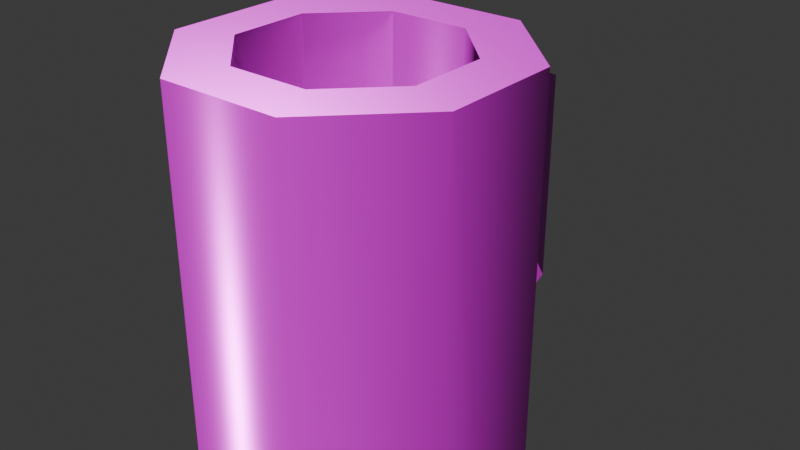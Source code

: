# Source: cup.blend  (saved by Blender 5.0.119; exported with 4.5.12 LTS)
import bpy
from mathutils import Matrix  # noqa: F401  (used for matrix-valued properties, if any)

bpy.ops.wm.read_factory_settings(use_empty=True)
scene = bpy.context.scene
scene.name = 'Scene'

# ---- collections
col_collection = bpy.data.collections.new('Collection'); scene.collection.children.link(col_collection)

# ---- images (referenced by path relative to the original .blend; pixels are not part of the script)
import os
ASSET_DIR = os.environ.get("B2B_ASSET_DIR", "")  # directory of the original .blend (textures are referenced by path, not embedded)
HERE = os.path.dirname(os.path.abspath(__file__))  # packed textures are extracted next to this script under _unpacked/

def load_image(name, relpath, width, height, colorspace="sRGB"):
    """Load a texture the original file referenced (path relative to the .blend, or extracted next to this script)."""
    p = next((c for c in (os.path.join(HERE, relpath), os.path.join(ASSET_DIR, relpath)) if relpath and os.path.exists(c)), "")
    if p:
        img = bpy.data.images.load(p, check_existing=True)
        img.name = name
    else:  # same state as the original file: an image datablock whose file is absent (Cycles renders it pink)
        img = bpy.data.images.new(name, width, height)
        img.source = "FILE"
        img.filepath = "//" + (relpath or name)
    img.colorspace_settings.name = colorspace
    return img
img_cup_worm_001_height_png = load_image('cup_WORM.001_Height.png', 'textures/cup/cup_WORM.001_Height.png', 1024, 1024, 'Non-Color')
img_cup_worm_001_basecolor_png = load_image('cup_WORM.001_BaseColor.png', 'textures/cup/cup_WORM.001_BaseColor.png', 1024, 1024, 'sRGB')
img_cup_worm_001_metallic_png = load_image('cup_WORM.001_Metallic.png', 'textures/cup/cup_WORM.001_Metallic.png', 1024, 1024, 'Non-Color')
img_cup_worm_001_roughness_png = load_image('cup_WORM.001_Roughness.png', 'textures/cup/cup_WORM.001_Roughness.png', 1024, 1024, 'Non-Color')
img_cup_worm_001_normal_png = load_image('cup_WORM.001_Normal.png', 'textures/cup/cup_WORM.001_Normal.png', 1024, 1024, 'Non-Color')

# ---- materials (node trees are filled in below, after node groups)
mat_worm_001 = bpy.data.materials.new('WORM.001')
mat_worm_001.use_backface_culling_lightprobe_volume = False
mat_worm_001.use_transparent_shadow = False

# ---- material node trees
mat_worm_001.use_nodes = True; mat_worm_001.node_tree.nodes.clear()
_N = mat_worm_001.node_tree.nodes; _L = mat_worm_001.node_tree.links
n0 = _N.new('ShaderNodeBsdfPrincipled'); n0.name = 'Principled BSDF'; n0.location = (10, 300)
n0.distribution = 'GGX'
n0.subsurface_method = 'RANDOM_WALK_SKIN'
n0.inputs[3].default_value = 1.45
n0.inputs[27].default_value = (0.0, 0.0, 0.0, 1.0)
n0.inputs[28].default_value = 1.0
n1 = _N.new('ShaderNodeOutputMaterial'); n1.name = 'Material Output'; n1.location = (300, 300)
n2 = _N.new('ShaderNodeTexImage'); n2.name = 'Image Texture'; n2.location = (84, -876)
n2.label = 'Displacement'
n2.image = img_cup_worm_001_height_png
n3 = _N.new('ShaderNodeDisplacement'); n3.name = 'Displacement'; n3.location = (110, -400)
n4 = _N.new('ShaderNodeTexImage'); n4.name = 'Image Texture.001'; n4.location = (84, -36)
n4.label = 'Base Color'
n4.image = img_cup_worm_001_basecolor_png
n5 = _N.new('ShaderNodeTexImage'); n5.name = 'Image Texture.002'; n5.location = (84, -316)
n5.label = 'Metallic'
n5.image = img_cup_worm_001_metallic_png
n6 = _N.new('ShaderNodeTexImage'); n6.name = 'Image Texture.003'; n6.location = (84, -596)
n6.label = 'Roughness'
n6.image = img_cup_worm_001_roughness_png
n7 = _N.new('ShaderNodeTexImage'); n7.name = 'Image Texture.004'; n7.location = (84, -1156)
n7.label = 'Normal'
n7.image = img_cup_worm_001_normal_png
n8 = _N.new('ShaderNodeNormalMap'); n8.name = 'Normal Map'; n8.location = (-240, -620)
n9 = _N.new('ShaderNodeMapping'); n9.name = 'Mapping'; n9.location = (229, -36)
n10 = _N.new('NodeReroute'); n10.name = 'Reroute'; n10.location = (34, -706)
n10.width = 14
n10.socket_idname = 'NodeSocketVector'
n11 = _N.new('ShaderNodeTexCoord'); n11.name = 'Texture Coordinate'; n11.location = (29, -36)
n12 = _N.new('NodeFrame'); n12.name = 'Frame'; n12.location = (-1269, 336)
n12.label = 'Mapping'
n12.width = 398
n13 = _N.new('NodeFrame'); n13.name = 'Frame.001'; n13.location = (-624, 536)
n13.label = 'Textures'
n13.width = 353
n2.parent = n13
n4.parent = n13
n5.parent = n13
n6.parent = n13
n7.parent = n13
n9.parent = n12
n10.parent = n13
n11.parent = n12
_L.new(n0.outputs[0], n1.inputs[0])
_L.new(n2.outputs[0], n3.inputs[0])
_L.new(n3.outputs[0], n1.inputs[2])
_L.new(n4.outputs[0], n0.inputs[0])
_L.new(n5.outputs[0], n0.inputs[1])
_L.new(n6.outputs[0], n0.inputs[2])
_L.new(n7.outputs[0], n8.inputs[1])
_L.new(n8.outputs[0], n0.inputs[5])
_L.new(n10.outputs[0], n4.inputs[0])
_L.new(n10.outputs[0], n5.inputs[0])
_L.new(n10.outputs[0], n6.inputs[0])
_L.new(n10.outputs[0], n2.inputs[0])
_L.new(n10.outputs[0], n7.inputs[0])
_L.new(n9.outputs[0], n10.inputs[0])
_L.new(n11.outputs[2], n9.inputs[0])
n1.is_active_output = True

# ---- world
world_world = bpy.data.worlds.new('World'); scene.world = world_world
world_world.use_nodes = True; world_world.node_tree.nodes.clear()
_N = world_world.node_tree.nodes; _L = world_world.node_tree.links
n0 = _N.new('ShaderNodeOutputWorld'); n0.name = 'World Output'; n0.location = (200, 100)
n1 = _N.new('ShaderNodeBackground'); n1.name = 'Background'; n1.location = (-200, 100)
n1.inputs[0].default_value = (0.05088, 0.05088, 0.05088, 1.0)
_L.new(n1.outputs[0], n0.inputs[0])
n0.is_active_output = True
world_world.color = (0.05088, 0.05088, 0.05088)
world_world.sun_shadow_jitter_overblur = 0.0

# ---- meshes
me_cup_lod_1 = bpy.data.meshes.new('Cup-LOD-1')
me_cup_lod_1.from_pydata([(-0.09668, -0.04004, -0.001746), (-0.06332, -0.02623, 0.2399), (-0.09668, 0.04004, -0.001746), (-0.06332, 0.02623, 0.2399), (-0.01912, 0.1183, 0.05222), (-0.02623, 0.06332, 0.2399), (0.01912, 0.1183, 0.05222), (0.02623, 0.06332, 0.2399), (0.09668, 0.04004, -0.001746), (0.06332, 0.02623, 0.2399), (0.09668, -0.04004, -0.001746), (0.06332, -0.02623, 0.2399), (0.04004, -0.09668, -0.001746), (0.02623, -0.06332, 0.2399), (-0.04004, -0.09668, -0.001746), (-0.02623, -0.06332, 0.2399), (-0.09668, 0.04004, 0.2394), (-0.09668, -0.04004, 0.2394), (-0.01912, 0.1183, 0.1625), (0.01912, 0.1183, 0.1625), (0.09668, 0.04004, 0.2394), (0.09668, -0.04004, 0.2394), (0.04004, -0.09668, 0.2394), (-0.04004, -0.09668, 0.2394), (-0.05987, 0.0248, 0.01171), (-0.05987, -0.0248, 0.01171), (-0.0248, 0.05987, 0.01171), (0.0248, 0.05987, 0.01171), (0.05987, 0.0248, 0.01171), (0.05987, -0.0248, 0.01171), (0.0248, -0.05987, 0.01171), (-0.0248, -0.05987, 0.01171), (-0.04004, 0.09668, 0.2394), (-0.04004, 0.09668, -0.001746), (0.04004, 0.09668, -0.001746), (0.04004, 0.09668, 0.2394), (-0.01912, 0.1516, 0.1472), (-0.01912, 0.1516, 0.06744), (0.01912, 0.1516, 0.06744), (0.01912, 0.1516, 0.1472), (-0.01912, 0.09668, 0.2164), (-0.01912, 0.09668, -0.001746), (0.01912, 0.09668, 0.2164), (0.01912, 0.09668, -0.001746), (-0.01912, 0.1732, 0.1815), (-0.01912, 0.1732, 0.03319), (0.01912, 0.1732, 0.1815), (0.01912, 0.1732, 0.03319), (-2.328e-10, 0.0, 0.01171), (9.313e-10, -2.794e-09, -0.001746)], [], [(0, 17, 16, 2), (2, 16, 32, 33), (34, 35, 20, 8), (8, 20, 21, 10), (10, 21, 22, 12), (11, 9, 28, 29), (12, 22, 23, 14), (14, 23, 17, 0), (34, 8, 49), (1, 3, 16, 17), (3, 5, 32, 16), (5, 7, 35, 32), (7, 9, 20, 35), (9, 11, 21, 20), (11, 13, 22, 21), (13, 15, 23, 22), (15, 1, 17, 23), (30, 29, 48), (7, 5, 26, 27), (3, 1, 25, 24), (1, 15, 31, 25), (13, 11, 29, 30), (9, 7, 27, 28), (5, 3, 24, 26), (15, 13, 30, 31), (33, 32, 35, 34), (45, 44, 46, 47), (43, 41, 45, 47), (40, 42, 46, 44), (18, 4, 41, 40), (6, 19, 42, 43), (37, 36, 44, 45), (39, 38, 47, 46), (36, 18, 40, 44), (4, 37, 45, 41), (38, 6, 43, 47), (19, 39, 46, 42), (37, 4, 6, 38), (4, 18, 19, 6), (18, 36, 39, 19), (37, 38, 39, 36), (10, 12, 49), (33, 34, 49), (0, 2, 49), (14, 0, 49), (8, 10, 49), (25, 31, 48), (24, 25, 48), (27, 26, 48), (29, 28, 48), (31, 30, 48), (28, 27, 48), (26, 24, 48), (12, 14, 49), (2, 33, 49)])
me_cup_lod_1.polygons.foreach_set('use_smooth', [True] * 55)
_k = set([(0, 2), (0, 14), (1, 3), (1, 15), (2, 33), (3, 5), (4, 6), (4, 18), (4, 37), (4, 41), (5, 7), (6, 19), (6, 38), (6, 43), (7, 9), (8, 10), (8, 34), (9, 11), (10, 12), (11, 13), (12, 14), (13, 15), (16, 17), (16, 32), (17, 23), (18, 19), (18, 36), (18, 40), (19, 39), (19, 42), (20, 21), (20, 35), (21, 22), (22, 23), (24, 25), (24, 26), (25, 31), (26, 27), (27, 28), (28, 29), (29, 30), (30, 31), (32, 35), (33, 34), (36, 37), (36, 39), (36, 44), (37, 38), (37, 45), (38, 39), (38, 47), (39, 46), (40, 44), (41, 45), (42, 46), (43, 47), (44, 45), (44, 46), (45, 47), (46, 47)])
me_cup_lod_1.attributes.new('sharp_edge', 'BOOLEAN', 'EDGE').data.foreach_set('value', [ (min(e.vertices), max(e.vertices)) in _k for e in me_cup_lod_1.edges])
_uv = me_cup_lod_1.uv_layers.new(name='UVMap')
_uv.uv.foreach_set('vector', [0.0002893, 0.0002894, 0.3608, 0.0002893, 0.3608, 0.12, 0.0002893, 0.12, 0.0002893, 0.12, 0.3608, 0.12, 0.3608, 0.2398, 0.0002893, 0.2398, 0.0002894, 0.3595, 0.3608, 0.3595, 0.3608, 0.4793, 0.0002894, 0.4793, 0.0002894, 0.4793, 0.3608, 0.4793, 0.3608, 0.599, 0.0002894, 0.599, 0.0002894, 0.599, 0.3608, 0.599, 0.3608, 0.7188, 0.0002894, 0.7188, 0.7056, 0.5491, 0.7022, 0.6275, 0.3614, 0.6104, 0.3647, 0.5363, 0.0002894, 0.7188, 0.3608, 0.7188, 0.3608, 0.8385, 0.0002895, 0.8385, 0.0002895, 0.8385, 0.3608, 0.8385, 0.3608, 0.9583, 0.0002895, 0.9583, 0.9997, 0.7385, 0.9997, 0.8583, 0.8552, 0.7984, 0.4113, 0.7334, 0.4113, 0.8118, 0.3614, 0.8325, 0.3614, 0.7127, 0.4113, 0.8118, 0.4667, 0.8673, 0.4461, 0.9172, 0.3614, 0.8325, 0.4667, 0.8673, 0.5452, 0.8673, 0.5658, 0.9172, 0.4461, 0.9172, 0.5452, 0.8673, 0.6006, 0.8118, 0.6505, 0.8325, 0.5658, 0.9172, 0.6006, 0.8118, 0.6006, 0.7334, 0.6505, 0.7127, 0.6505, 0.8325, 0.6006, 0.7334, 0.5452, 0.6779, 0.5658, 0.628, 0.6505, 0.7127, 0.5452, 0.6779, 0.4667, 0.6779, 0.4461, 0.628, 0.5658, 0.628, 0.4667, 0.6779, 0.4113, 0.7334, 0.3614, 0.7127, 0.4461, 0.628, 0.9225, 0.5025, 0.9225, 0.5767, 0.833, 0.5396, 0.7056, 0.07864, 0.7081, 0.157, 0.367, 0.1656, 0.3647, 0.09145, 0.7095, 0.2354, 0.71, 0.3139, 0.3688, 0.3139, 0.3684, 0.2397, 0.71, 0.3139, 0.7095, 0.3923, 0.3684, 0.388, 0.3688, 0.3139, 0.7081, 0.4707, 0.7056, 0.5491, 0.3647, 0.5363, 0.367, 0.4622, 0.7022, 0.0002893, 0.7056, 0.07864, 0.3647, 0.09145, 0.3614, 0.01737, 0.7081, 0.157, 0.7095, 0.2354, 0.3684, 0.2397, 0.367, 0.1656, 0.7095, 0.3923, 0.7081, 0.4707, 0.367, 0.4622, 0.3684, 0.388, 0.0002893, 0.2398, 0.3608, 0.2398, 0.3608, 0.3595, 0.0002894, 0.3595, 0.8329, 0.2278, 0.8329, 0.4495, 0.7757, 0.4495, 0.7757, 0.2278, 0.6511, 0.628, 0.7083, 0.628, 0.7083, 0.7538, 0.6511, 0.7538, 0.7083, 0.8802, 0.6511, 0.8802, 0.6511, 0.7544, 0.7083, 0.7544, 0.7106, 0.5726, 0.7106, 0.4078, 0.7429, 0.3271, 0.7429, 0.6533, 0.7429, 0.08097, 0.7429, 0.2458, 0.7106, 0.3265, 0.7106, 0.0002893, 0.8652, 0.279, 0.8652, 0.3983, 0.8329, 0.4495, 0.8329, 0.2278, 0.7435, 0.3983, 0.7435, 0.279, 0.7757, 0.2278, 0.7757, 0.4495, 0.9863, 0.2359, 0.9863, 0.2907, 0.9263, 0.3536, 0.9263, 0.2278, 0.8657, 0.2907, 0.8657, 0.2359, 0.9257, 0.2278, 0.9257, 0.3536, 0.9697, 0.008369, 0.9697, 0.06319, 0.9097, 0.1261, 0.9097, 0.0002893, 0.9231, 0.513, 0.9231, 0.4582, 0.9831, 0.4501, 0.9831, 0.5759, 0.788, 0.02403, 0.8995, 0.0002893, 0.86, 0.08638, 0.8355, 0.08735, 0.8995, 0.0002893, 0.9091, 0.2272, 0.8519, 0.1376, 0.86, 0.08638, 0.9091, 0.2272, 0.7435, 0.2272, 0.8332, 0.131, 0.8519, 0.1376, 0.788, 0.02403, 0.8355, 0.08735, 0.8332, 0.131, 0.7435, 0.2272, 0.915, 0.943, 0.7953, 0.943, 0.8552, 0.7984, 0.915, 0.6539, 0.9997, 0.7385, 0.8552, 0.7984, 0.7106, 0.7385, 0.7953, 0.6539, 0.8552, 0.7984, 0.7106, 0.8583, 0.7106, 0.7385, 0.8552, 0.7984, 0.9997, 0.8583, 0.915, 0.943, 0.8552, 0.7984, 0.7959, 0.4501, 0.8701, 0.4501, 0.833, 0.5396, 0.7435, 0.5025, 0.7959, 0.4501, 0.833, 0.5396, 0.7959, 0.6291, 0.7435, 0.5767, 0.833, 0.5396, 0.9225, 0.5767, 0.8701, 0.6291, 0.833, 0.5396, 0.8701, 0.4501, 0.9225, 0.5025, 0.833, 0.5396, 0.8701, 0.6291, 0.7959, 0.6291, 0.833, 0.5396, 0.7435, 0.5767, 0.7435, 0.5025, 0.833, 0.5396, 0.7953, 0.943, 0.7106, 0.8583, 0.8552, 0.7984, 0.7953, 0.6539, 0.915, 0.6539, 0.8552, 0.7984])
me_cup_lod_1.materials.append(mat_worm_001)
me_cup_lod_1.update()

# ---- objects
ob_cup_lod_1 = bpy.data.objects.new('Cup-LOD-1', me_cup_lod_1)

# ---- transforms, parenting, visibility, modifiers, constraints
ob_cup_lod_1.location = (0.0, 0.0, 0.0)

# ---- collection membership
col_collection.objects.link(ob_cup_lod_1)

# ---- scene / render settings (as saved in the file)
scene.frame_start = 1; scene.frame_end = 250; scene.frame_set(0)
scene.render.engine = 'BLENDER_EEVEE_NEXT'
scene.render.bake_bias = 0.0
scene.render.bake_samples = 0
scene.cycles.sampling_pattern = 'TABULATED_SOBOL'
scene.eevee.use_volume_custom_range = False
bpy.context.view_layer.update()

# ---- added for rendering (the .blend has no active camera and no usable light): camera, sun
cam_auto = bpy.data.cameras.new('AutoCamera')
cam_auto.lens = 50.0
cam_auto.sensor_width = 36.0
cam_auto.clip_end = 1000.0
ob_auto_camera = bpy.data.objects.new('AutoCamera', cam_auto)
scene.collection.objects.link(ob_auto_camera)
ob_auto_camera.location = (0.379899, -0.417621, 0.422982)
ob_auto_camera.rotation_euler = (1.09748, -7.21219e-08, 0.694738)
scene.camera = ob_auto_camera
light_auto_sun = bpy.data.lights.new('AutoSun', 'SUN')
light_auto_sun.energy = 3.0
light_auto_sun.angle = 0.0523599
ob_auto_sun = bpy.data.objects.new('AutoSun', light_auto_sun)
scene.collection.objects.link(ob_auto_sun)
ob_auto_sun.rotation_euler = (0.872665, 0.174533, 0.523599)
bpy.context.view_layer.update()

